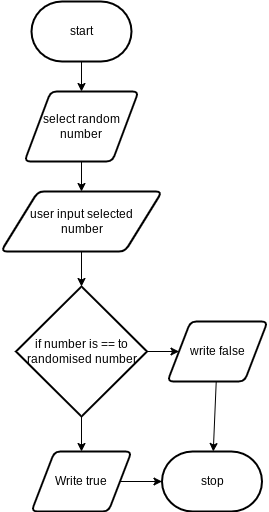

The diagram above was exported from draw.io. Its source (the exported page's mxGraphModel, read from the mxfile embedded in the PNG):
<mxGraphModel dx="1074" dy="741" grid="1" gridSize="10" guides="1" tooltips="1" connect="1" arrows="1" fold="1" page="1" pageScale="1" pageWidth="827" pageHeight="1169" math="0" shadow="0">
  <root>
    <mxCell id="0" />
    <mxCell id="1" parent="0" />
    <mxCell id="8" style="edgeStyle=none;html=1;" edge="1" parent="1" source="2" target="7">
      <mxGeometry relative="1" as="geometry" />
    </mxCell>
    <mxCell id="2" value="start" style="strokeWidth=2;html=1;shape=mxgraph.flowchart.terminator;whiteSpace=wrap;" vertex="1" parent="1">
      <mxGeometry x="364" y="40" width="100" height="60" as="geometry" />
    </mxCell>
    <mxCell id="6" style="edgeStyle=none;html=1;" edge="1" parent="1" source="3" target="5">
      <mxGeometry relative="1" as="geometry" />
    </mxCell>
    <mxCell id="3" value="user input selected&lt;br&gt;number" style="shape=parallelogram;html=1;strokeWidth=2;perimeter=parallelogramPerimeter;whiteSpace=wrap;rounded=1;arcSize=12;size=0.23;" vertex="1" parent="1">
      <mxGeometry x="333.5" y="230" width="161" height="60" as="geometry" />
    </mxCell>
    <mxCell id="11" style="edgeStyle=none;html=1;" edge="1" parent="1" source="5" target="10">
      <mxGeometry relative="1" as="geometry" />
    </mxCell>
    <mxCell id="13" style="edgeStyle=none;html=1;entryX=0;entryY=0.5;entryDx=0;entryDy=0;" edge="1" parent="1" source="5" target="12">
      <mxGeometry relative="1" as="geometry" />
    </mxCell>
    <mxCell id="5" value="if number is == to randomised number" style="strokeWidth=2;html=1;shape=mxgraph.flowchart.decision;whiteSpace=wrap;" vertex="1" parent="1">
      <mxGeometry x="348.5" y="325" width="131" height="130" as="geometry" />
    </mxCell>
    <mxCell id="9" style="edgeStyle=none;html=1;entryX=0.5;entryY=0;entryDx=0;entryDy=0;" edge="1" parent="1" source="7" target="3">
      <mxGeometry relative="1" as="geometry" />
    </mxCell>
    <mxCell id="7" value="select random number" style="shape=parallelogram;html=1;strokeWidth=2;perimeter=parallelogramPerimeter;whiteSpace=wrap;rounded=1;arcSize=12;size=0.23;" vertex="1" parent="1">
      <mxGeometry x="357" y="130" width="114" height="70" as="geometry" />
    </mxCell>
    <mxCell id="15" style="edgeStyle=none;html=1;" edge="1" parent="1" source="10" target="14">
      <mxGeometry relative="1" as="geometry" />
    </mxCell>
    <mxCell id="10" value="Write true" style="shape=parallelogram;html=1;strokeWidth=2;perimeter=parallelogramPerimeter;whiteSpace=wrap;rounded=1;arcSize=12;size=0.23;" vertex="1" parent="1">
      <mxGeometry x="364" y="490" width="100" height="60" as="geometry" />
    </mxCell>
    <mxCell id="16" style="edgeStyle=none;html=1;" edge="1" parent="1" source="12" target="14">
      <mxGeometry relative="1" as="geometry" />
    </mxCell>
    <mxCell id="12" value="write false" style="shape=parallelogram;html=1;strokeWidth=2;perimeter=parallelogramPerimeter;whiteSpace=wrap;rounded=1;arcSize=12;size=0.23;" vertex="1" parent="1">
      <mxGeometry x="500" y="360" width="100" height="60" as="geometry" />
    </mxCell>
    <mxCell id="14" value="stop" style="strokeWidth=2;html=1;shape=mxgraph.flowchart.terminator;whiteSpace=wrap;" vertex="1" parent="1">
      <mxGeometry x="494.5" y="490" width="100" height="60" as="geometry" />
    </mxCell>
  </root>
</mxGraphModel>